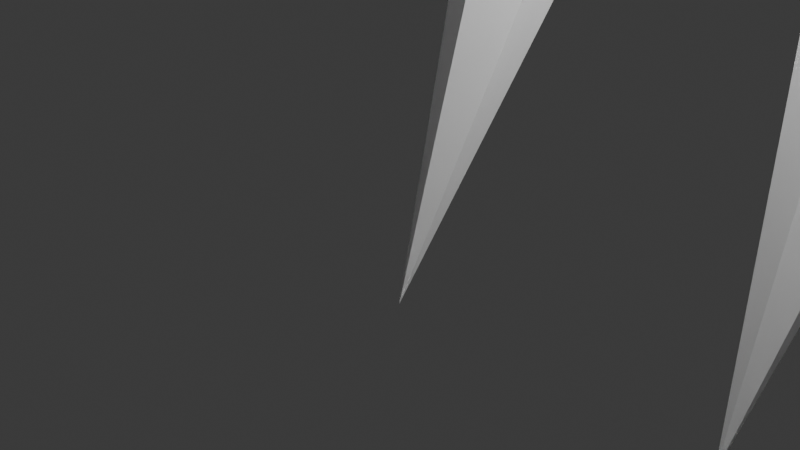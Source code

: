 # Source: Canser.blend  (saved by Blender 4.4.32; exported with 4.5.12 LTS)
import bpy
from mathutils import Matrix  # noqa: F401  (used for matrix-valued properties, if any)

bpy.ops.wm.read_factory_settings(use_empty=True)
scene = bpy.context.scene
scene.name = 'Scene'

# ---- collections
col_collection = bpy.data.collections.new('Collection'); scene.collection.children.link(col_collection)

# ---- world
world_world = bpy.data.worlds.new('World'); scene.world = world_world
world_world.use_nodes = True; world_world.node_tree.nodes.clear()
_N = world_world.node_tree.nodes; _L = world_world.node_tree.links
n0 = _N.new('ShaderNodeOutputWorld'); n0.name = 'World Output'; n0.location = (300, 300)
n1 = _N.new('ShaderNodeBackground'); n1.name = 'Background'; n1.location = (10, 300)
n1.inputs[0].default_value = (0.05088, 0.05088, 0.05088, 1.0)
_L.new(n1.outputs[0], n0.inputs[0])
n0.is_active_output = True
world_world.color = (0.05088, 0.05088, 0.05088)
world_world.sun_shadow_jitter_overblur = 0.0

# ---- cameras
cam_camera = bpy.data.cameras.new('Camera')
cam_camera.clip_end = 100.0
cam_camera.ortho_scale = 7.314

# ---- lights
light_light = bpy.data.lights.new('Light', 'POINT')
light_light.energy = 1000.0
light_light.shadow_soft_size = 0.1

# ---- meshes
me_x = bpy.data.meshes.new('円錐')
me_x.from_pydata([(0.0, -1.646, -4.666), (0.866, -2.146, -4.666), (0.866, -3.146, -4.666), (0.0, -3.646, -4.666), (-0.866, -3.146, -4.666), (-0.866, -2.146, -4.666), (0.0, 0.0, 1.0), (0.0, -3.325, -10.52), (0.866, -3.825, -10.52), (0.866, -4.825, -10.52), (0.0, -5.325, -10.52), (-0.866, -4.825, -10.52), (-0.866, -3.825, -10.52), (-2.251e-06, -0.5501, -13.8), (0.866, -1.05, -13.8), (0.866, -2.05, -13.8), (-2.251e-06, -2.55, -13.8), (-0.866, -2.05, -13.8), (-0.866, -1.05, -13.8)], [], [(0, 6, 1), (1, 6, 2), (2, 6, 3), (3, 6, 4), (5, 0, 7, 12), (4, 6, 5), (5, 6, 0), (8, 9, 15, 14), (0, 1, 8, 7), (4, 5, 12, 11), (3, 4, 11, 10), (2, 3, 10, 9), (1, 2, 9, 8), (13, 14, 15, 16, 17, 18), (11, 12, 18, 17), (9, 10, 16, 15), (7, 8, 14, 13), (12, 7, 13, 18), (10, 11, 17, 16)])
_uv = me_x.uv_layers.new(name='UVマップ')
_uv.uv.foreach_set('vector', [0.25, 0.49, 0.25, 0.25, 0.4578, 0.37, 0.4578, 0.37, 0.25, 0.25, 0.4578, 0.13, 0.4578, 0.13, 0.25, 0.25, 0.25, 0.01, 0.25, 0.01, 0.25, 0.25, 0.04215, 0.13, 0.04215, 0.37, 0.25, 0.49, 0.25, 0.49, 0.04215, 0.37, 0.04215, 0.13, 0.25, 0.25, 0.04215, 0.37, 0.04215, 0.37, 0.25, 0.25, 0.25, 0.49, 0.4578, 0.37, 0.4578, 0.13, 0.4578, 0.13, 0.4578, 0.37, 0.25, 0.49, 0.4578, 0.37, 0.4578, 0.37, 0.25, 0.49, 0.04215, 0.13, 0.04215, 0.37, 0.04215, 0.37, 0.04215, 0.13, 0.25, 0.01, 0.04215, 0.13, 0.04215, 0.13, 0.25, 0.01, 0.4578, 0.13, 0.25, 0.01, 0.25, 0.01, 0.4578, 0.13, 0.4578, 0.37, 0.4578, 0.13, 0.4578, 0.13, 0.4578, 0.37, 0.75, 0.49, 0.9578, 0.37, 0.9578, 0.13, 0.75, 0.01, 0.5422, 0.13, 0.5422, 0.37, 0.04215, 0.13, 0.04215, 0.37, 0.04215, 0.37, 0.04215, 0.13, 0.4578, 0.13, 0.25, 0.01, 0.25, 0.01, 0.4578, 0.13, 0.25, 0.49, 0.4578, 0.37, 0.4578, 0.37, 0.25, 0.49, 0.04215, 0.37, 0.25, 0.49, 0.25, 0.49, 0.04215, 0.37, 0.25, 0.01, 0.04215, 0.13, 0.04215, 0.13, 0.25, 0.01])
me_x.update()
me_ico = bpy.data.meshes.new('ICO球')
me_ico.from_pydata([(0.0, 0.0, -1.0), (0.7236, -0.5257, -0.4472), (-0.2764, -0.8506, -0.4472), (-0.8944, 0.0, -0.4472), (-0.2764, 0.8506, -0.4472), (0.7236, 0.5257, -0.4472), (0.2764, -0.8506, 0.4472), (-0.7236, -0.5257, 0.4472), (-0.7236, 0.5257, 0.4472), (0.2764, 0.8506, 0.4472), (0.8944, 0.0, 0.4472), (0.0, 0.0, 1.0)], [], [(0, 1, 2), (1, 0, 5), (0, 2, 3), (0, 3, 4), (0, 4, 5), (1, 5, 10), (2, 1, 6), (3, 2, 7), (4, 3, 8), (5, 4, 9), (1, 10, 6), (2, 6, 7), (3, 7, 8), (4, 8, 9), (5, 9, 10), (6, 10, 11), (7, 6, 11), (8, 7, 11), (9, 8, 11), (10, 9, 11)])
_uv = me_ico.uv_layers.new(name='UVマップ')
_uv.uv.foreach_set('vector', [0.1818, 0.0, 0.2727, 0.1575, 0.09091, 0.1575, 0.2727, 0.1575, 0.3636, 0.0, 0.4545, 0.1575, 0.9091, 0.0, 1.0, 0.1575, 0.8182, 0.1575, 0.7273, 0.0, 0.8182, 0.1575, 0.6364, 0.1575, 0.5455, 0.0, 0.6364, 0.1575, 0.4545, 0.1575, 0.2727, 0.1575, 0.4545, 0.1575, 0.3636, 0.3149, 0.09091, 0.1575, 0.2727, 0.1575, 0.1818, 0.3149, 0.8182, 0.1575, 1.0, 0.1575, 0.9091, 0.3149, 0.6364, 0.1575, 0.8182, 0.1575, 0.7273, 0.3149, 0.4545, 0.1575, 0.6364, 0.1575, 0.5455, 0.3149, 0.2727, 0.1575, 0.3636, 0.3149, 0.1818, 0.3149, 0.09091, 0.1575, 0.1818, 0.3149, 0.0, 0.3149, 0.8182, 0.1575, 0.9091, 0.3149, 0.7273, 0.3149, 0.6364, 0.1575, 0.7273, 0.3149, 0.5455, 0.3149, 0.4545, 0.1575, 0.5455, 0.3149, 0.3636, 0.3149, 0.1818, 0.3149, 0.3636, 0.3149, 0.2727, 0.4724, 0.0, 0.3149, 0.1818, 0.3149, 0.09091, 0.4724, 0.7273, 0.3149, 0.9091, 0.3149, 0.8182, 0.4724, 0.5455, 0.3149, 0.7273, 0.3149, 0.6364, 0.4724, 0.3636, 0.3149, 0.5455, 0.3149, 0.4545, 0.4724])
me_ico.update()
me_x_1 = bpy.data.meshes.new('立方体')
me_x_1.from_pydata([(-5.52, -5.52, -1.833), (-5.52, -5.52, 3.093), (-5.52, 5.52, -1.833), (-5.52, 5.52, 3.093), (5.52, -5.52, -1.833), (5.52, -5.52, 5.52), (5.52, 5.52, -1.833), (5.52, 5.52, 5.52), (-5.52, -5.52, 0.0), (-5.52, 5.52, 0.0), (7.123, 5.52, 1.831), (7.123, -5.52, 1.831), (-5.52, 1.84, -1.833), (-5.52, -1.84, -1.833), (-5.52, -1.84, 4.761), (-5.52, 1.84, 4.761), (5.52, -1.84, -1.833), (5.52, 1.84, -1.833), (5.52, 1.84, 5.52), (5.52, -1.84, 5.52), (7.123, 1.84, 1.831), (7.123, -1.84, 1.831), (-3.423, -1.84, 0.0), (-3.423, 1.84, 0.0)], [], [(23, 15, 3, 9), (9, 3, 7, 10), (21, 19, 5, 11), (11, 5, 1, 8), (13, 16, 4, 0), (19, 14, 1, 5), (4, 11, 8, 0), (16, 21, 11, 4), (2, 9, 10, 6), (12, 23, 9, 2), (0, 8, 22, 13), (13, 22, 23, 12), (6, 10, 20, 17), (17, 20, 21, 16), (7, 3, 15, 18), (18, 15, 14, 19), (2, 6, 17, 12), (12, 17, 16, 13), (10, 7, 18, 20), (20, 18, 19, 21), (8, 1, 14, 22), (22, 14, 15, 23)])
_uv = me_x_1.uv_layers.new(name='UVマップ')
_uv.uv.foreach_set('vector', [0.5, 0.1667, 0.625, 0.1667, 0.625, 0.25, 0.5, 0.25, 0.5, 0.25, 0.625, 0.25, 0.625, 0.5, 0.5, 0.5, 0.5, 0.6667, 0.625, 0.6667, 0.625, 0.75, 0.5, 0.75, 0.5, 0.75, 0.625, 0.75, 0.625, 1.0, 0.5, 1.0, 0.125, 0.6667, 0.375, 0.6667, 0.375, 0.75, 0.125, 0.75, 0.625, 0.6667, 0.875, 0.6667, 0.875, 0.75, 0.625, 0.75, 0.375, 0.75, 0.5, 0.75, 0.5, 1.0, 0.375, 1.0, 0.375, 0.6667, 0.5, 0.6667, 0.5, 0.75, 0.375, 0.75, 0.375, 0.25, 0.5, 0.25, 0.5, 0.5, 0.375, 0.5, 0.375, 0.1667, 0.5, 0.1667, 0.5, 0.25, 0.375, 0.25, 0.375, 0.0, 0.5, 0.0, 0.5, 0.08333, 0.375, 0.08333, 0.375, 0.08333, 0.5, 0.08333, 0.5, 0.1667, 0.375, 0.1667, 0.375, 0.5, 0.5, 0.5, 0.5, 0.5833, 0.375, 0.5833, 0.375, 0.5833, 0.5, 0.5833, 0.5, 0.6667, 0.375, 0.6667, 0.625, 0.5, 0.875, 0.5, 0.875, 0.5833, 0.625, 0.5833, 0.625, 0.5833, 0.875, 0.5833, 0.875, 0.6667, 0.625, 0.6667, 0.125, 0.5, 0.375, 0.5, 0.375, 0.5833, 0.125, 0.5833, 0.125, 0.5833, 0.375, 0.5833, 0.375, 0.6667, 0.125, 0.6667, 0.5, 0.5, 0.625, 0.5, 0.625, 0.5833, 0.5, 0.5833, 0.5, 0.5833, 0.625, 0.5833, 0.625, 0.6667, 0.5, 0.6667, 0.5, 0.0, 0.625, 0.0, 0.625, 0.08333, 0.5, 0.08333, 0.5, 0.08333, 0.625, 0.08333, 0.625, 0.1667, 0.5, 0.1667])
me_x_1.update()
me_x_2 = bpy.data.meshes.new('円柱')
me_x_2.from_pydata([(0.0, 1.0, -1.0), (-3.239e-07, 2.341, 6.653), (0.7071, 0.7071, -1.0), (1.099, 1.656, 6.186), (1.0, 0.0, -1.0), (1.554, -1.802e-07, 5.992), (0.7071, -0.7071, -1.0), (1.099, -1.656, 6.186), (0.0, -1.0, -1.0), (-2.047e-07, -2.341, 6.653), (-0.7071, -0.7071, -1.0), (-1.099, -1.656, 7.12), (-1.0, 0.0, -1.0), (-1.554, -2.03e-07, 7.313), (-0.7071, 0.7071, -1.0), (-1.099, 1.656, 7.12), (-0.4736, 1.656, 11.96), (-1.573, 2.341, 12.43), (-0.01839, -5.005e-07, 11.77), (-0.4736, -1.656, 11.96), (-1.573, -2.341, 12.43), (-2.672, -1.656, 12.89), (-3.127, -5.233e-07, 13.09), (-2.672, 1.656, 12.89), (-5.65, -1.269, 23.68), (-3.46, -5.188, 23.0), (-2.671, 0.2594, 24.46), (-0.4809, -3.66, 23.79), (-3.456, -5.181, 22.97), (-2.662, 0.244, 24.46), (-0.4771, -3.653, 23.76), (-5.641, -1.285, 23.67), (-3.8, -1.881, 17.87), (-0.8211, -0.3524, 18.66), (-3.25, -0.3801, 20.7), (-1.953, -2.7, 20.3), (-1.905, -4.385, 23.38), (-1.833, -0.2878, 15.01)], [], [(0, 1, 3, 2), (2, 3, 5, 4), (4, 5, 7, 6), (6, 7, 9, 8), (8, 9, 11, 10), (10, 11, 13, 12), (5, 3, 16, 18), (12, 13, 15, 14), (14, 15, 1, 0), (0, 2, 4, 6, 8, 10, 12, 14), (16, 17, 23, 22, 21, 20, 19, 18), (11, 9, 20, 21), (1, 15, 23, 17), (3, 1, 17, 16), (7, 5, 18, 19), (13, 11, 21, 22), (9, 7, 19, 20), (15, 13, 22, 23), (24, 31, 34, 29, 26), (26, 29, 33, 30, 18, 17), (17, 18, 20, 22), (22, 20, 28, 32, 31, 24), (26, 17, 22, 24), (18, 30, 36, 28, 20), (28, 36, 35, 25), (29, 34, 37, 33), (32, 28, 36, 37), (37, 34, 31, 32), (37, 36, 30, 33), (35, 36, 30, 27)])
_uv = me_x_2.uv_layers.new(name='UVマップ')
_uv.uv.foreach_set('vector', [1.0, 0.5, 1.0, 1.0, 0.875, 1.0, 0.875, 0.5, 0.875, 0.5, 0.875, 1.0, 0.75, 1.0, 0.75, 0.5, 0.75, 0.5, 0.75, 1.0, 0.625, 1.0, 0.625, 0.5, 0.625, 0.5, 0.625, 1.0, 0.5, 1.0, 0.5, 0.5, 0.5, 0.5, 0.5, 1.0, 0.375, 1.0, 0.375, 0.5, 0.375, 0.5, 0.375, 1.0, 0.25, 1.0, 0.25, 0.5, 0.75, 1.0, 0.875, 1.0, 0.875, 1.0, 0.75, 1.0, 0.25, 0.5, 0.25, 1.0, 0.125, 1.0, 0.125, 0.5, 0.125, 0.5, 0.125, 1.0, 0.0, 1.0, 0.0, 0.5, 0.75, 0.49, 0.9197, 0.4197, 0.99, 0.25, 0.9197, 0.08029, 0.75, 0.01, 0.5803, 0.08029, 0.51, 0.25, 0.5803, 0.4197, 0.4197, 0.4197, 0.25, 0.49, 0.08029, 0.4197, 0.01, 0.25, 0.08029, 0.08029, 0.25, 0.01, 0.4197, 0.08029, 0.49, 0.25, 0.375, 1.0, 0.5, 1.0, 0.5, 1.0, 0.375, 1.0, 0.0, 1.0, 0.125, 1.0, 0.125, 1.0, 0.0, 1.0, 0.875, 1.0, 1.0, 1.0, 1.0, 1.0, 0.875, 1.0, 0.625, 1.0, 0.75, 1.0, 0.75, 1.0, 0.625, 1.0, 0.25, 1.0, 0.375, 1.0, 0.375, 1.0, 0.25, 1.0, 0.5, 1.0, 0.625, 1.0, 0.625, 1.0, 0.5, 1.0, 0.125, 1.0, 0.25, 1.0, 0.25, 1.0, 0.125, 1.0, 0.375, 0.0, 0.376, 0.0, 0.376, 0.1302, 0.376, 0.25, 0.375, 0.25, 0.375, 0.25, 0.376, 0.25, 0.5008, 0.3787, 0.625, 0.2507, 0.625, 0.5, 0.375, 0.5, 0.375, 0.5, 0.625, 0.5, 0.625, 0.75, 0.375, 0.75, 0.375, 0.75, 0.625, 0.75, 0.625, 0.9993, 0.5008, 0.8713, 0.376, 1.0, 0.375, 1.0, 0.125, 0.5, 0.375, 0.5, 0.375, 0.75, 0.125, 0.75, 0.625, 0.5, 0.8743, 0.5, 0.8743, 0.6198, 0.8743, 0.75, 0.625, 0.75, 0.8743, 0.75, 0.8743, 0.6198, 0.875, 0.6197, 0.875, 0.75, 0.376, 0.25, 0.376, 0.6094, 0.5008, 0.6198, 0.5008, 0.3787, 0.5008, 0.8713, 0.625, 0.9993, 0.7549, 0.7393, 0.5008, 0.6198, 0.5008, 0.6198, 0.376, 0.6094, 0.376, 1.0, 0.5008, 0.8713, 0.5008, 0.6198, 0.7549, 0.7393, 0.8743, 0.5, 0.5008, 0.3787, 0.875, 0.6197, 0.8743, 0.6198, 0.8743, 0.5, 0.875, 0.5])
me_x_2.update()
me_001 = bpy.data.meshes.new('円柱.001')
me_001.from_pydata([(0.0, 0.7612, -1.0), (0.0, 1.0, 1.0), (0.5383, 0.5383, -1.0), (0.7071, 0.7071, 1.0), (0.7612, 0.0, -1.0), (1.0, 0.0, 1.0), (0.5383, -0.5383, -1.0), (0.7071, -0.7071, 1.0), (0.0, -0.7612, -1.0), (0.0, -1.0, 1.0), (-0.5383, -0.5383, -1.0), (-0.7071, -0.7071, 1.0), (-0.7612, 0.0, -1.0), (-1.0, 0.0, 1.0), (-0.5383, 0.5383, -1.0), (-0.7071, 0.7071, 1.0), (0.0, 1.0, -1.0), (0.7071, 0.7071, -1.0), (1.0, 0.0, -1.0), (0.7071, -0.7071, -1.0), (0.0, -1.0, -1.0), (-0.7071, -0.7071, -1.0), (-1.0, 0.0, -1.0), (-0.7071, 0.7071, -1.0), (1.421e-14, 0.597, -4.046), (0.4221, 0.4221, -4.046), (0.597, 0.0, -4.046), (0.4221, -0.4221, -4.046), (1.421e-14, -0.597, -4.046), (-0.4221, -0.4221, -4.046), (-0.597, 0.0, -4.046), (-0.4221, 0.4221, -4.046), (1.421e-14, 0.7612, -4.046), (0.5383, 0.5383, -4.046), (0.7612, 0.0, -4.046), (0.5383, -0.5383, -4.046), (1.421e-14, -0.7612, -4.046), (-0.5383, -0.5383, -4.046), (-0.7612, 0.0, -4.046), (-0.5383, 0.5383, -4.046), (0.0, 0.597, -0.4959), (0.4221, 0.4221, -0.4959), (0.597, 0.0, -0.4959), (0.4221, -0.4221, -0.4959), (0.0, -0.597, -0.4959), (-0.4221, -0.4221, -0.4959), (-0.597, 0.0, -0.4959), (-0.4221, 0.4221, -0.4959)], [], [(16, 1, 3, 17), (17, 3, 5, 18), (18, 5, 7, 19), (19, 7, 9, 20), (20, 9, 11, 21), (21, 11, 13, 22), (3, 1, 15, 13, 11, 9, 7, 5), (22, 13, 15, 23), (23, 15, 1, 16), (8, 10, 37, 36), (2, 0, 16, 17), (4, 2, 17, 18), (6, 4, 18, 19), (8, 6, 19, 20), (10, 8, 20, 21), (12, 10, 21, 22), (14, 12, 22, 23), (0, 14, 23, 16), (28, 29, 45, 44), (4, 6, 35, 34), (0, 2, 33, 32), (14, 0, 32, 39), (10, 12, 38, 37), (6, 8, 36, 35), (2, 4, 34, 33), (12, 14, 39, 38), (25, 24, 32, 33), (26, 25, 33, 34), (27, 26, 34, 35), (28, 27, 35, 36), (29, 28, 36, 37), (30, 29, 37, 38), (31, 30, 38, 39), (24, 31, 39, 32), (40, 41, 42, 43, 44, 45, 46, 47), (26, 27, 43, 42), (24, 25, 41, 40), (31, 24, 40, 47), (29, 30, 46, 45), (27, 28, 44, 43), (25, 26, 42, 41), (30, 31, 47, 46)])
_uv = me_001.uv_layers.new(name='UVマップ')
_uv.uv.foreach_set('vector', [1.0, 0.5, 1.0, 1.0, 0.875, 1.0, 0.875, 0.5, 0.875, 0.5, 0.875, 1.0, 0.75, 1.0, 0.75, 0.5, 0.75, 0.5, 0.75, 1.0, 0.625, 1.0, 0.625, 0.5, 0.625, 0.5, 0.625, 1.0, 0.5, 1.0, 0.5, 0.5, 0.5, 0.5, 0.5, 1.0, 0.375, 1.0, 0.375, 0.5, 0.375, 0.5, 0.375, 1.0, 0.25, 1.0, 0.25, 0.5, 0.4197, 0.4197, 0.25, 0.49, 0.08029, 0.4197, 0.01, 0.25, 0.08029, 0.08029, 0.25, 0.01, 0.4197, 0.08029, 0.49, 0.25, 0.25, 0.5, 0.25, 1.0, 0.125, 1.0, 0.125, 0.5, 0.125, 0.5, 0.125, 1.0, 0.0, 1.0, 0.0, 0.5, 0.75, 0.0673, 0.6208, 0.1208, 0.6208, 0.1208, 0.75, 0.0673, 0.8792, 0.3792, 0.75, 0.4327, 0.75, 0.49, 0.9197, 0.4197, 0.9327, 0.25, 0.8792, 0.3792, 0.9197, 0.4197, 0.99, 0.25, 0.8792, 0.1208, 0.9327, 0.25, 0.99, 0.25, 0.9197, 0.08029, 0.75, 0.0673, 0.8792, 0.1208, 0.9197, 0.08029, 0.75, 0.01, 0.6208, 0.1208, 0.75, 0.0673, 0.75, 0.01, 0.5803, 0.08029, 0.5673, 0.25, 0.6208, 0.1208, 0.5803, 0.08029, 0.51, 0.25, 0.6208, 0.3792, 0.5673, 0.25, 0.51, 0.25, 0.5803, 0.4197, 0.75, 0.4327, 0.6208, 0.3792, 0.5803, 0.4197, 0.75, 0.49, 0.75, 0.1067, 0.6487, 0.1487, 0.6487, 0.1487, 0.75, 0.1067, 0.9327, 0.25, 0.8792, 0.1208, 0.8792, 0.1208, 0.9327, 0.25, 0.75, 0.4327, 0.8792, 0.3792, 0.8792, 0.3792, 0.75, 0.4327, 0.6208, 0.3792, 0.75, 0.4327, 0.75, 0.4327, 0.6208, 0.3792, 0.6208, 0.1208, 0.5673, 0.25, 0.5673, 0.25, 0.6208, 0.1208, 0.8792, 0.1208, 0.75, 0.0673, 0.75, 0.0673, 0.8792, 0.1208, 0.8792, 0.3792, 0.9327, 0.25, 0.9327, 0.25, 0.8792, 0.3792, 0.5673, 0.25, 0.6208, 0.3792, 0.6208, 0.3792, 0.5673, 0.25, 0.8513, 0.3513, 0.75, 0.3933, 0.75, 0.4327, 0.8792, 0.3792, 0.8933, 0.25, 0.8513, 0.3513, 0.8792, 0.3792, 0.9327, 0.25, 0.8513, 0.1487, 0.8933, 0.25, 0.9327, 0.25, 0.8792, 0.1208, 0.75, 0.1067, 0.8513, 0.1487, 0.8792, 0.1208, 0.75, 0.0673, 0.6487, 0.1487, 0.75, 0.1067, 0.75, 0.0673, 0.6208, 0.1208, 0.6067, 0.25, 0.6487, 0.1487, 0.6208, 0.1208, 0.5673, 0.25, 0.6487, 0.3513, 0.6067, 0.25, 0.5673, 0.25, 0.6208, 0.3792, 0.75, 0.3933, 0.6487, 0.3513, 0.6208, 0.3792, 0.75, 0.4327, 0.75, 0.3933, 0.8513, 0.3513, 0.8933, 0.25, 0.8513, 0.1487, 0.75, 0.1067, 0.6487, 0.1487, 0.6067, 0.25, 0.6487, 0.3513, 0.8933, 0.25, 0.8513, 0.1487, 0.8513, 0.1487, 0.8933, 0.25, 0.75, 0.3933, 0.8513, 0.3513, 0.8513, 0.3513, 0.75, 0.3933, 0.6487, 0.3513, 0.75, 0.3933, 0.75, 0.3933, 0.6487, 0.3513, 0.6487, 0.1487, 0.6067, 0.25, 0.6067, 0.25, 0.6487, 0.1487, 0.8513, 0.1487, 0.75, 0.1067, 0.75, 0.1067, 0.8513, 0.1487, 0.8513, 0.3513, 0.8933, 0.25, 0.8933, 0.25, 0.8513, 0.3513, 0.6067, 0.25, 0.6487, 0.3513, 0.6487, 0.3513, 0.6067, 0.25])
me_001.update()

# ---- objects
ob_light = bpy.data.objects.new('Light', light_light)
ob_camera = bpy.data.objects.new('Camera', cam_camera)
ob_x = bpy.data.objects.new('円錐', me_x)
ob_ico = bpy.data.objects.new('ICO球', me_ico)
ob_x_1 = bpy.data.objects.new('立方体', me_x_1)
ob_x_2 = bpy.data.objects.new('円柱', me_x_2)
ob_001 = bpy.data.objects.new('円柱.001', me_001)

# ---- transforms, parenting, visibility, modifiers, constraints
ob_light.location = (4.076, 1.005, 5.904)
ob_light.rotation_euler = (0.6503, 0.05522, 1.866)
ob_light.lock_rotations_4d = False
ob_light.empty_display_type = 'ARROWS'
ob_light.color = (0.0, 0.0, 0.0, 0.0)
ob_light.lineart.crease_threshold = 0.0
ob_camera.location = (7.359, -6.926, 4.958)
ob_camera.rotation_euler = (1.109, 0.0, 0.8149)
ob_camera.lock_rotations_4d = False
ob_camera.empty_display_type = 'ARROWS'
ob_camera.color = (0.0, 0.0, 0.0, 0.0)
ob_camera.display_type = 'WIRE'
ob_camera.lineart.crease_threshold = 0.0
ob_x.location = (0.0, 0.0, 0.0)
ob_x.rotation_euler = (3.142, 0.0, 0.0)
_m = ob_x.modifiers.new('配列', 'ARRAY')
_m.count = 3
_m.relative_offset_displace = (2.2, 0.0, 0.0)
_m = ob_x.modifiers.new('ミラー', 'MIRROR')
_m.use_axis = (False, True, False)
_m.mirror_object = ob_ico
ob_ico.location = (0.0, -4.268, 11.45)
ob_x_1.location = (3.852, -3.975, 10.21)
ob_x_1.scale = (1.172, 1.254, 1.0)
ob_x_2.location = (-3.113, 2.106, 12.86)
ob_x_2.rotation_euler = (-1.742, -0.5034, 1.42)
_m = ob_x_2.modifiers.new('ミラー', 'MIRROR')
_m.use_axis = (False, True, False)
_m.mirror_object = ob_ico
ob_001.location = (-3.055, -3.947, 11.01)
ob_001.rotation_euler = (0.0, 1.571, 0.0)
ob_001.scale = (2.0, 2.0, 2.5)

# ---- collection membership
col_collection.objects.link(ob_light)
col_collection.objects.link(ob_camera)
col_collection.objects.link(ob_x)
col_collection.objects.link(ob_ico)
col_collection.objects.link(ob_x_1)
col_collection.objects.link(ob_x_2)
col_collection.objects.link(ob_001)

# ---- scene / render settings (as saved in the file)
scene.camera = ob_camera
scene.frame_start = 1; scene.frame_end = 250; scene.frame_set(1)
scene.render.engine = 'BLENDER_EEVEE_NEXT'
bpy.context.view_layer.update()
